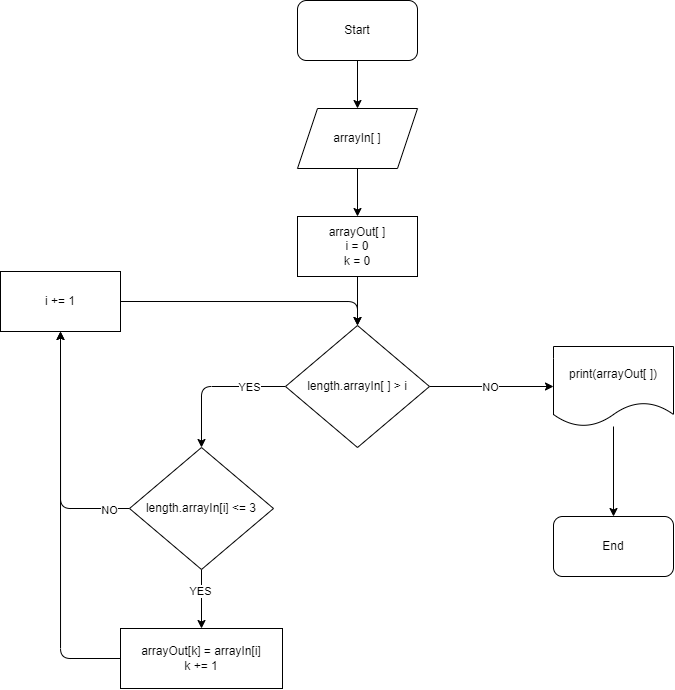

The diagram above was exported from draw.io. Its source (the exported page's mxGraphModel, read from the mxfile embedded in the PNG):
<mxGraphModel dx="679" dy="628" grid="0" gridSize="10" guides="1" tooltips="1" connect="1" arrows="1" fold="1" page="0" pageScale="1" pageWidth="827" pageHeight="1169" math="0" shadow="0">
  <root>
    <mxCell id="0" />
    <mxCell id="1" parent="0" />
    <mxCell id="5" value="" style="edgeStyle=none;html=1;" edge="1" parent="1" source="3" target="4">
      <mxGeometry relative="1" as="geometry" />
    </mxCell>
    <mxCell id="3" value="Start" style="rounded=1;whiteSpace=wrap;html=1;" vertex="1" parent="1">
      <mxGeometry x="441" y="34" width="120" height="60" as="geometry" />
    </mxCell>
    <mxCell id="7" value="" style="edgeStyle=none;html=1;" edge="1" parent="1" source="4" target="6">
      <mxGeometry relative="1" as="geometry" />
    </mxCell>
    <mxCell id="4" value="arrayIn[ ]" style="shape=parallelogram;perimeter=parallelogramPerimeter;whiteSpace=wrap;html=1;fixedSize=1;" vertex="1" parent="1">
      <mxGeometry x="441" y="142" width="120" height="60" as="geometry" />
    </mxCell>
    <mxCell id="20" value="" style="edgeStyle=orthogonalEdgeStyle;rounded=1;jumpStyle=none;html=1;shadow=0;" edge="1" parent="1" source="6" target="8">
      <mxGeometry relative="1" as="geometry" />
    </mxCell>
    <mxCell id="6" value="&lt;span&gt;arrayOut[ ]&lt;br&gt;i = 0&lt;br&gt;k = 0&lt;br&gt;&lt;/span&gt;" style="rounded=0;whiteSpace=wrap;html=1;" vertex="1" parent="1">
      <mxGeometry x="441" y="250" width="120" height="60" as="geometry" />
    </mxCell>
    <mxCell id="13" value="" style="edgeStyle=none;html=1;" edge="1" parent="1" source="8" target="12">
      <mxGeometry relative="1" as="geometry" />
    </mxCell>
    <mxCell id="14" value="NO" style="edgeLabel;html=1;align=center;verticalAlign=middle;resizable=0;points=[];" vertex="1" connectable="0" parent="13">
      <mxGeometry x="-0.0161" y="-1" relative="1" as="geometry">
        <mxPoint as="offset" />
      </mxGeometry>
    </mxCell>
    <mxCell id="17" style="edgeStyle=orthogonalEdgeStyle;html=1;exitX=0;exitY=0.5;exitDx=0;exitDy=0;entryX=0.5;entryY=0;entryDx=0;entryDy=0;jumpStyle=none;shadow=0;rounded=1;" edge="1" parent="1" source="8" target="11">
      <mxGeometry relative="1" as="geometry" />
    </mxCell>
    <mxCell id="19" value="YES" style="edgeLabel;html=1;align=center;verticalAlign=middle;resizable=0;points=[];" vertex="1" connectable="0" parent="17">
      <mxGeometry x="-0.5" y="1" relative="1" as="geometry">
        <mxPoint as="offset" />
      </mxGeometry>
    </mxCell>
    <mxCell id="8" value="&lt;span&gt;length.arrayIn[ ] &amp;gt; i&lt;/span&gt;" style="rhombus;whiteSpace=wrap;html=1;rounded=0;" vertex="1" parent="1">
      <mxGeometry x="429" y="359" width="144" height="122" as="geometry" />
    </mxCell>
    <mxCell id="22" value="" style="edgeStyle=orthogonalEdgeStyle;rounded=1;jumpStyle=none;html=1;shadow=0;" edge="1" parent="1" source="11" target="21">
      <mxGeometry relative="1" as="geometry" />
    </mxCell>
    <mxCell id="23" value="YES" style="edgeLabel;html=1;align=center;verticalAlign=middle;resizable=0;points=[];" vertex="1" connectable="0" parent="22">
      <mxGeometry x="-0.2741" y="-1" relative="1" as="geometry">
        <mxPoint as="offset" />
      </mxGeometry>
    </mxCell>
    <mxCell id="25" style="edgeStyle=orthogonalEdgeStyle;rounded=1;jumpStyle=none;html=1;exitX=0;exitY=0.5;exitDx=0;exitDy=0;entryX=0.5;entryY=1;entryDx=0;entryDy=0;shadow=0;" edge="1" parent="1" source="11" target="24">
      <mxGeometry relative="1" as="geometry" />
    </mxCell>
    <mxCell id="27" value="NO" style="edgeLabel;html=1;align=center;verticalAlign=middle;resizable=0;points=[];" vertex="1" connectable="0" parent="25">
      <mxGeometry x="-0.8295" y="2" relative="1" as="geometry">
        <mxPoint as="offset" />
      </mxGeometry>
    </mxCell>
    <mxCell id="11" value="&lt;span&gt;length.arrayIn[i] &amp;lt;= 3&lt;/span&gt;" style="rhombus;whiteSpace=wrap;html=1;rounded=0;" vertex="1" parent="1">
      <mxGeometry x="273" y="481" width="144" height="122" as="geometry" />
    </mxCell>
    <mxCell id="16" value="" style="edgeStyle=none;html=1;" edge="1" parent="1" source="12" target="15">
      <mxGeometry relative="1" as="geometry" />
    </mxCell>
    <mxCell id="12" value="print(arrayOut[ ])" style="shape=document;whiteSpace=wrap;html=1;boundedLbl=1;" vertex="1" parent="1">
      <mxGeometry x="697" y="380" width="120" height="80" as="geometry" />
    </mxCell>
    <mxCell id="15" value="End" style="rounded=1;whiteSpace=wrap;html=1;" vertex="1" parent="1">
      <mxGeometry x="697" y="550" width="120" height="60" as="geometry" />
    </mxCell>
    <mxCell id="26" style="edgeStyle=orthogonalEdgeStyle;rounded=1;jumpStyle=none;html=1;exitX=0;exitY=0.5;exitDx=0;exitDy=0;entryX=0.5;entryY=1;entryDx=0;entryDy=0;shadow=0;" edge="1" parent="1" source="21" target="24">
      <mxGeometry relative="1" as="geometry" />
    </mxCell>
    <mxCell id="21" value="arrayOut[k] = arrayIn[i]&lt;br&gt;k += 1" style="rounded=0;whiteSpace=wrap;html=1;" vertex="1" parent="1">
      <mxGeometry x="264" y="662" width="162" height="60" as="geometry" />
    </mxCell>
    <mxCell id="28" style="edgeStyle=orthogonalEdgeStyle;rounded=1;jumpStyle=none;html=1;exitX=1;exitY=0.5;exitDx=0;exitDy=0;entryX=0.5;entryY=0;entryDx=0;entryDy=0;shadow=0;" edge="1" parent="1" source="24" target="8">
      <mxGeometry relative="1" as="geometry" />
    </mxCell>
    <mxCell id="24" value="i += 1" style="rounded=0;whiteSpace=wrap;html=1;" vertex="1" parent="1">
      <mxGeometry x="144" y="305" width="120" height="60" as="geometry" />
    </mxCell>
  </root>
</mxGraphModel>